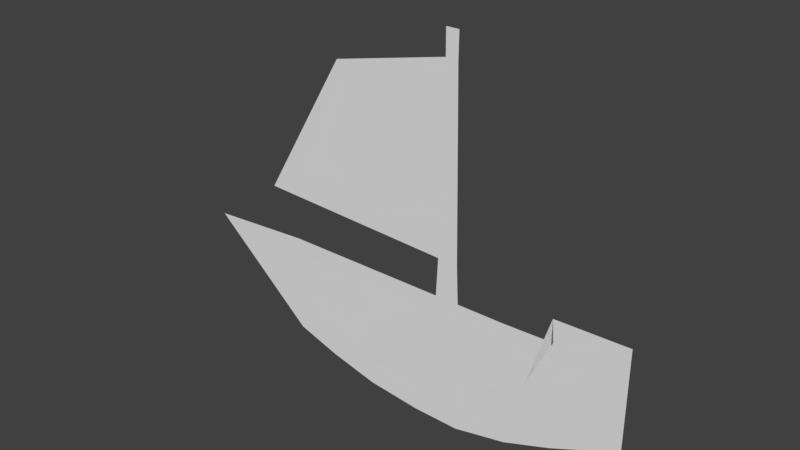 # Source: boat.blend  (saved by Blender 2.78.0; exported with 4.5.12 LTS)
import bpy
from mathutils import Matrix  # noqa: F401  (used for matrix-valued properties, if any)

bpy.ops.wm.read_factory_settings(use_empty=True)
scene = bpy.context.scene
scene.name = 'Scene'

# ---- collections
col_collection_1 = bpy.data.collections.new('Collection 1'); scene.collection.children.link(col_collection_1)

# ---- world
world_world = bpy.data.worlds.new('World'); scene.world = world_world
world_world.color = (0.05088, 0.05088, 0.05088)
world_world.use_sun_shadow = False
world_world.sun_shadow_jitter_overblur = 0.0
world_world.cycles.sampling_method = 'MANUAL'

# ---- meshes
me_plane = bpy.data.meshes.new('Plane')
me_plane.from_pydata([(-3.356, -1.0, 0.0), (3.845, -1.503, -2.199e-08), (-3.356, 1.0, 0.0), (3.845, 0.497, -2.199e-08), (-5.486, -0.8671, -3.79e-08), (3.845, -0.503, -2.199e-08), (-2.397, -1.0, 0.0), (-1.438, -1.0, 0.0), (-0.4795, -1.0, 0.0), (0.4795, -1.0, 0.0), (1.438, -1.0, 0.0), (2.397, -1.475, -2.077e-08), (2.509, 1.084, 1.493e-08), (1.57, 1.428, 7.625e-08), (0.5033, 1.652, 1.16e-07), (-0.4433, 1.639, 1.137e-07), (-1.51, 1.53, 9.436e-08), (-2.488, 1.289, 5.148e-08), (-2.423, 0.08035, 1.431e-08), (-1.521, 0.2698, 4.805e-08), (-0.5031, 0.2294, 4.085e-08), (0.4731, 0.3077, 5.479e-08), (1.436, 0.09182, 1.635e-08), (2.397, 0.0, 0.0), (2.435, -1.028, 2.694e-08), (2.039, 1.256, 4.559e-08), (1.917, 0.04591, 8.176e-09), (1.192e-07, -1.0, 0.0), (0.03, 1.645, 1.149e-07), (-0.015, 0.2686, 4.782e-08), (0.3688, -5.901, -2.142e-07), (0.1107, -5.901, -2.142e-07), (0.4426, -1.765, -3.342e-08), (0.3636, -5.402, -1.924e-07), (0.1158, -5.402, -1.924e-07), (0.03689, -1.765, -3.342e-08), (-2.231, -4.862, -1.266e-07), (-3.966, -1.943, -3.473e-08)], [], [(23, 12, 3, 5), (11, 23, 5, 1), (0, 4, 18, 6), (6, 18, 19, 7), (7, 19, 20, 8), (27, 29, 21, 9), (9, 21, 22, 10), (24, 26, 23, 11), (4, 2, 17, 18), (18, 17, 16, 19), (19, 16, 15, 20), (29, 28, 14, 21), (21, 14, 13, 22), (26, 25, 12, 23), (22, 13, 25, 26), (10, 22, 26, 24), (20, 15, 28, 29), (8, 20, 29, 27), (34, 33, 30, 31), (27, 9, 32, 35), (35, 32, 33, 34), (35, 34, 36, 37)])
me_plane.use_remesh_preserve_volume = False
me_plane.use_remesh_preserve_attributes = False
me_plane.use_mirror_vertex_groups = False
me_plane.update()

# ---- objects
ob_plane = bpy.data.objects.new('Plane', me_plane)

# ---- transforms, parenting, visibility, modifiers, constraints
ob_plane.location = (0.0, 0.0, 0.0)
ob_plane.rotation_euler = (-1.571, -0.0, 0.0)
ob_plane.lineart.crease_threshold = 0.0

# ---- collection membership
col_collection_1.objects.link(ob_plane)

# ---- scene / render settings (as saved in the file)
scene.frame_start = 1; scene.frame_end = 250; scene.frame_set(1)
scene.render.engine = 'BLENDER_EEVEE_NEXT'
scene.render.resolution_percentage = 50
scene.render.dither_intensity = 0.0
scene.cycles.use_denoising = False
scene.cycles.samples = 128
scene.cycles.sampling_pattern = 'TABULATED_SOBOL'
scene.cycles.light_sampling_threshold = 0.0
scene.cycles.use_adaptive_sampling = False
scene.cycles.use_light_tree = False
scene.cycles.blur_glossy = 0.0
scene.cycles.sample_clamp_indirect = 0.0
scene.view_settings.view_transform = 'Standard'
bpy.context.view_layer.update()

# ---- added for rendering (the .blend has no active camera and no usable light): camera, sun
cam_auto = bpy.data.cameras.new('AutoCamera')
cam_auto.lens = 50.0
cam_auto.sensor_width = 36.0
cam_auto.clip_end = 1000.0
ob_auto_camera = bpy.data.objects.new('AutoCamera', cam_auto)
scene.collection.objects.link(ob_auto_camera)
ob_auto_camera.location = (10.287, -13.3291, 11.0109)
ob_auto_camera.rotation_euler = (1.09748, -7.21219e-08, 0.694738)
scene.camera = ob_auto_camera
light_auto_sun = bpy.data.lights.new('AutoSun', 'SUN')
light_auto_sun.energy = 3.0
light_auto_sun.angle = 0.0523599
ob_auto_sun = bpy.data.objects.new('AutoSun', light_auto_sun)
scene.collection.objects.link(ob_auto_sun)
ob_auto_sun.rotation_euler = (0.872665, 0.174533, 0.523599)
bpy.context.view_layer.update()
